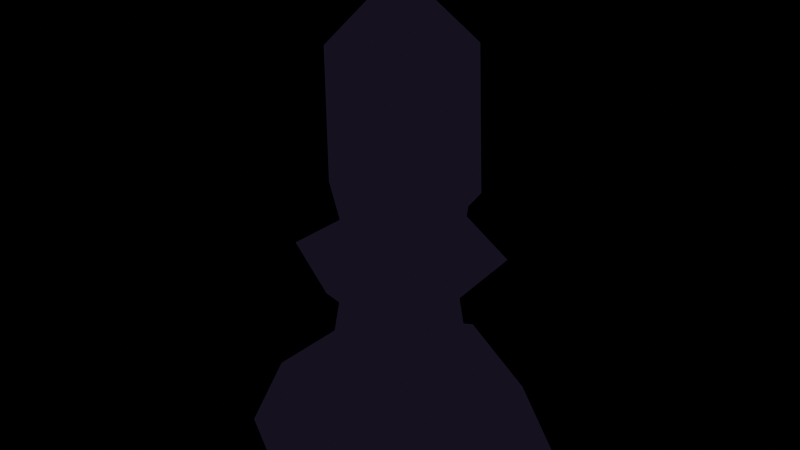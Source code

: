 # Source: prism.blend  (saved by Blender 5.2.45; exported with 4.5.12 LTS)
import bpy
from mathutils import Matrix  # noqa: F401  (used for matrix-valued properties, if any)

bpy.ops.wm.read_factory_settings(use_empty=True)
scene = bpy.context.scene
scene.name = 'Scene'

# ---- materials (node trees are filled in below, after node groups)
mat_toon = bpy.data.materials.new('toon')
mat_toon.use_backface_culling = True
mat_toon.diffuse_color = (1.0, 1.0, 1.0, 1.0)
mat_outline = bpy.data.materials.new('outline')
mat_outline.use_backface_culling = True
mat_outline.diffuse_color = (0.01229, 0.008023, 0.01938, 1.0)

# ---- material node trees
mat_toon.use_nodes = True; mat_toon.node_tree.nodes.clear()
_N = mat_toon.node_tree.nodes; _L = mat_toon.node_tree.links
n0 = _N.new('ShaderNodeOutputMaterial'); n0.name = 'Material Output'; n0.location = (0, 0)
n1 = _N.new('ShaderNodeVertexColor'); n1.name = 'Color Attribute'; n1.location = (0, 0)
n1.layer_name = 'Color'
n2 = _N.new('ShaderNodeBsdfDiffuse'); n2.name = 'Diffuse BSDF'; n2.location = (0, 0)
n2.width = 160
n3 = _N.new('ShaderNodeShaderToRGB'); n3.name = 'Shader to RGB'; n3.location = (0, 0)
n4 = _N.new('ShaderNodeValToRGB'); n4.name = 'Color Ramp'; n4.location = (0, 0)
n4.color_ramp.interpolation = 'CONSTANT'
while len(n4.color_ramp.elements) > 1: n4.color_ramp.elements.remove(n4.color_ramp.elements[-1])
n4.color_ramp.elements[0].position = 0.0; n4.color_ramp.elements[0].color = (0.62, 0.56, 0.72, 1.0)
_e = n4.color_ramp.elements.new(0.32); _e.color = (1.0, 1.0, 1.0, 1.0)
n5 = _N.new('ShaderNodeMixRGB'); n5.name = 'Mix (Legacy)'; n5.location = (0, 0)
n5.blend_type = 'MULTIPLY'
n5.inputs[0].default_value = 1.0
n6 = _N.new('ShaderNodeEmission'); n6.name = 'Emission'; n6.location = (0, 0)
_L.new(n2.outputs[0], n3.inputs[0])
_L.new(n3.outputs[0], n4.inputs[0])
_L.new(n1.outputs[0], n5.inputs[1])
_L.new(n4.outputs[0], n5.inputs[2])
_L.new(n5.outputs[0], n6.inputs[0])
_L.new(n6.outputs[0], n0.inputs[0])
n0.is_active_output = True
mat_outline.use_nodes = True; mat_outline.node_tree.nodes.clear()
_N = mat_outline.node_tree.nodes; _L = mat_outline.node_tree.links
n0 = _N.new('ShaderNodeOutputMaterial'); n0.name = 'Material Output'; n0.location = (0, 0)
n1 = _N.new('ShaderNodeEmission'); n1.name = 'Emission'; n1.location = (0, 0)
n1.inputs[0].default_value = (0.01229, 0.008023, 0.01938, 1.0)
_L.new(n1.outputs[0], n0.inputs[0])
n0.is_active_output = True

# ---- meshes
me_prism = bpy.data.meshes.new('prism')
me_prism.from_pydata([(0.0, 0.56, 0.0), (-0.485, 0.28, 0.0), (-0.485, -0.28, 0.0), (-6.858e-17, -0.56, 0.0), (0.485, -0.28, 0.0), (0.485, 0.28, 0.0), (0.0, 0.44, 0.26), (-0.3811, 0.22, 0.26), (-0.3811, -0.22, 0.26), (-5.388e-17, -0.44, 0.26), (0.3811, -0.22, 0.26), (0.3811, 0.22, 0.26), (0.0, 0.26, 0.26), (-0.2252, 0.13, 0.26), (-0.2252, -0.13, 0.26), (-3.184e-17, -0.26, 0.26), (0.2252, -0.13, 0.26), (0.2252, 0.13, 0.26), (0.0, 0.2, 0.62), (-0.1732, 0.1, 0.62), (-0.1732, -0.1, 0.62), (-2.449e-17, -0.2, 0.62), (0.1732, -0.1, 0.62), (0.1732, 0.1, 0.62), (0.0, 0.2, 0.62), (-0.1732, 0.1, 0.62), (-0.1732, -0.1, 0.62), (-2.449e-17, -0.2, 0.62), (0.1732, -0.1, 0.62), (0.1732, 0.1, 0.62), (0.0, 0.36, 0.78), (-0.3118, 0.18, 0.78), (-0.3118, -0.18, 0.78), (-4.409e-17, -0.36, 0.78), (0.3118, -0.18, 0.78), (0.3118, 0.18, 0.78), (0.0, 0.0, 0.6952), (0.23, -0.105, 1.008), (-0.0293, -0.2556, 1.003), (-0.2642, -0.05356, 0.9897), (-0.1242, 0.22, 1.008), (0.1811, 0.1974, 0.9915), (0.09497, -0.1681, 1.488), (-0.1553, -0.1692, 1.527), (-0.2453, 0.112, 1.57), (0.02791, 0.2434, 1.544), (0.2608, 0.05287, 1.567), (0.0, 0.0, 1.762), (0.1046, 0.02581, 0.7743), (0.2165, -0.06514, 0.8618), (0.1317, -0.0908, 0.9002), (0.05778, -0.0111, 0.9236), (0.1515, 0.04508, 0.9438), (0.2295, 0.03467, 0.8837), (0.2674, -0.1822, 1.078), (0.175, -0.1218, 1.099), (0.1823, -0.03383, 1.148), (0.2818, -0.001127, 1.12), (0.3049, -0.07868, 1.056), (0.2925, -0.1235, 1.219), (0.0, 0.5708, -0.005239), (-0.4943, 0.2854, -0.005239), (-0.4943, -0.2854, -0.005239), (-6.858e-17, -0.5708, -0.005239), (0.4943, -0.2854, -0.005239), (0.4943, 0.2854, -0.005239), (0.0, 0.4478, 0.2691), (-0.3878, 0.2239, 0.2691), (-0.3878, -0.2239, 0.2691), (-5.388e-17, -0.4478, 0.2691), (0.3878, -0.2239, 0.2691), (0.3878, 0.2239, 0.2691), (0.0, 0.2701, 0.2536), (-0.2339, 0.1351, 0.2536), (-0.2339, -0.1351, 0.2536), (-3.184e-17, -0.2701, 0.2536), (0.2339, -0.1351, 0.2536), (0.2339, 0.1351, 0.2536), (-4.788e-10, 0.209, 0.6279), (-0.181, 0.1045, 0.6279), (-0.181, -0.1045, 0.6279), (-4.788e-10, -0.209, 0.6279), (0.181, -0.1045, 0.6279), (0.181, 0.1045, 0.6279), (3.5e-10, 0.2058, 0.6095), (-0.1782, 0.1029, 0.6095), (-0.1782, -0.1029, 0.6095), (-4.666e-10, -0.2058, 0.6095), (0.1782, -0.1029, 0.6095), (0.1782, 0.1029, 0.6095), (1.546e-09, 0.3714, 0.7837), (-0.3217, 0.1857, 0.7837), (-0.3217, -0.1857, 0.7837), (-4.409e-17, -0.3714, 0.7837), (0.3217, -0.1857, 0.7837), (0.3217, 0.1857, 0.7837), (9.665e-05, -4.311e-05, 0.6832), (0.2402, -0.1102, 1.004), (-0.03017, -0.267, 0.9995), (-0.2752, -0.05586, 0.9855), (-0.1297, 0.2299, 1.004), (0.1887, 0.2057, 0.9873), (0.09999, -0.1783, 1.492), (-0.1615, -0.1783, 1.532), (-0.2552, 0.1162, 1.576), (0.02917, 0.2544, 1.549), (0.2714, 0.05395, 1.572), (0.0002975, -0.001274, 1.774), (0.1002, 0.02946, 0.7637), (0.2229, -0.07096, 0.8534), (0.1265, -0.1007, 0.8959), (0.04589, -0.009794, 0.9246), (0.149, 0.05665, 0.9456), (0.2373, 0.04253, 0.8792), (0.2709, -0.1937, 1.078), (0.1665, -0.129, 1.103), (0.1755, -0.02903, 1.156), (0.2883, 0.007973, 1.124), (0.3167, -0.07914, 1.054), (0.297, -0.1271, 1.229)], [], [(0, 1, 7, 6), (1, 2, 8, 7), (2, 3, 9, 8), (3, 4, 10, 9), (4, 5, 11, 10), (5, 0, 6, 11), (5, 4, 3, 2, 1, 0), (6, 7, 8, 9, 10, 11), (12, 13, 19, 18), (13, 14, 20, 19), (14, 15, 21, 20), (15, 16, 22, 21), (16, 17, 23, 22), (17, 12, 18, 23), (17, 16, 15, 14, 13, 12), (18, 19, 20, 21, 22, 23), (24, 25, 31, 30), (25, 26, 32, 31), (26, 27, 33, 32), (27, 28, 34, 33), (28, 29, 35, 34), (29, 24, 30, 35), (29, 28, 27, 26, 25, 24), (30, 31, 32, 33, 34, 35), (36, 37, 38), (37, 36, 41), (36, 38, 39), (36, 39, 40), (36, 40, 41), (37, 41, 46), (38, 37, 42), (39, 38, 43), (40, 39, 44), (41, 40, 45), (37, 46, 42), (38, 42, 43), (39, 43, 44), (40, 44, 45), (41, 45, 46), (42, 46, 47), (43, 42, 47), (44, 43, 47), (45, 44, 47), (46, 45, 47), (48, 49, 50), (49, 48, 53), (48, 50, 51), (48, 51, 52), (48, 52, 53), (49, 53, 58), (50, 49, 54), (51, 50, 55), (52, 51, 56), (53, 52, 57), (49, 58, 54), (50, 54, 55), (51, 55, 56), (52, 56, 57), (53, 57, 58), (54, 58, 59), (55, 54, 59), (56, 55, 59), (57, 56, 59), (58, 57, 59), (60, 66, 67, 61), (61, 67, 68, 62), (62, 68, 69, 63), (63, 69, 70, 64), (64, 70, 71, 65), (65, 71, 66, 60), (65, 60, 61, 62, 63, 64), (66, 71, 70, 69, 68, 67), (72, 78, 79, 73), (73, 79, 80, 74), (74, 80, 81, 75), (75, 81, 82, 76), (76, 82, 83, 77), (77, 83, 78, 72), (77, 72, 73, 74, 75, 76), (78, 83, 82, 81, 80, 79), (84, 90, 91, 85), (85, 91, 92, 86), (86, 92, 93, 87), (87, 93, 94, 88), (88, 94, 95, 89), (89, 95, 90, 84), (89, 84, 85, 86, 87, 88), (90, 95, 94, 93, 92, 91), (96, 98, 97), (97, 101, 96), (96, 99, 98), (96, 100, 99), (96, 101, 100), (97, 106, 101), (98, 102, 97), (99, 103, 98), (100, 104, 99), (101, 105, 100), (97, 102, 106), (98, 103, 102), (99, 104, 103), (100, 105, 104), (101, 106, 105), (102, 107, 106), (103, 107, 102), (104, 107, 103), (105, 107, 104), (106, 107, 105), (108, 110, 109), (109, 113, 108), (108, 111, 110), (108, 112, 111), (108, 113, 112), (109, 118, 113), (110, 114, 109), (111, 115, 110), (112, 116, 111), (113, 117, 112), (109, 114, 118), (110, 115, 114), (111, 116, 115), (112, 117, 116), (113, 118, 117), (114, 119, 118), (115, 119, 114), (116, 119, 115), (117, 119, 116), (118, 119, 117)])
me_prism.polygons.foreach_set('material_index', [0, 0, 0, 0, 0, 0, 0, 0, 0, 0, 0, 0, 0, 0, 0, 0, 0, 0, 0, 0, 0, 0, 0, 0, 0, 0, 0, 0, 0, 0, 0, 0, 0, 0, 0, 0, 0, 0, 0, 0, 0, 0, 0, 0, 0, 0, 0, 0, 0, 0, 0, 0, 0, 0, 0, 0, 0, 0, 0, 0, 0, 0, 0, 0, 1, 1, 1, 1, 1, 1, 1, 1, 1, 1, 1, 1, 1, 1, 1, 1, 1, 1, 1, 1, 1, 1, 1, 1, 1, 1, 1, 1, 1, 1, 1, 1, 1, 1, 1, 1, 1, 1, 1, 1, 1, 1, 1, 1, 1, 1, 1, 1, 1, 1, 1, 1, 1, 1, 1, 1, 1, 1, 1, 1, 1, 1, 1, 1])
_ca = me_prism.color_attributes.new('Color', 'BYTE_COLOR', 'CORNER')
_ca.data.foreach_set('color', [0.1441, 0.1329, 0.1144, 1.0, 0.1441, 0.1329, 0.1144, 1.0, 0.1441, 0.1329, 0.1144, 1.0, 0.1441, 0.1329, 0.1144, 1.0, 0.1441, 0.1329, 0.1144, 1.0, 0.1441, 0.1329, 0.1144, 1.0, 0.1441, 0.1329, 0.1144, 1.0, 0.1441, 0.1329, 0.1144, 1.0, 0.1441, 0.1329, 0.1144, 1.0, 0.1441, 0.1329, 0.1144, 1.0, 0.1441, 0.1329, 0.1144, 1.0, 0.1441, 0.1329, 0.1144, 1.0, 0.1441, 0.1329, 0.1144, 1.0, 0.1441, 0.1329, 0.1144, 1.0, 0.1441, 0.1329, 0.1144, 1.0, 0.1441, 0.1329, 0.1144, 1.0, 0.1441, 0.1329, 0.1144, 1.0, 0.1441, 0.1329, 0.1144, 1.0, 0.1441, 0.1329, 0.1144, 1.0, 0.1441, 0.1329, 0.1144, 1.0, 0.1441, 0.1329, 0.1144, 1.0, 0.1441, 0.1329, 0.1144, 1.0, 0.1441, 0.1329, 0.1144, 1.0, 0.1441, 0.1329, 0.1144, 1.0, 0.1441, 0.1329, 0.1144, 1.0, 0.1441, 0.1329, 0.1144, 1.0, 0.1441, 0.1329, 0.1144, 1.0, 0.1441, 0.1329, 0.1144, 1.0, 0.1441, 0.1329, 0.1144, 1.0, 0.1441, 0.1329, 0.1144, 1.0, 0.1441, 0.1329, 0.1144, 1.0, 0.1441, 0.1329, 0.1144, 1.0, 0.1441, 0.1329, 0.1144, 1.0, 0.1441, 0.1329, 0.1144, 1.0, 0.1441, 0.1329, 0.1144, 1.0, 0.1441, 0.1329, 0.1144, 1.0, 0.2542, 0.2346, 0.2016, 1.0, 0.2542, 0.2346, 0.2016, 1.0, 0.2542, 0.2346, 0.2016, 1.0, 0.2542, 0.2346, 0.2016, 1.0, 0.2542, 0.2346, 0.2016, 1.0, 0.2542, 0.2346, 0.2016, 1.0, 0.2542, 0.2346, 0.2016, 1.0, 0.2542, 0.2346, 0.2016, 1.0, 0.2542, 0.2346, 0.2016, 1.0, 0.2542, 0.2346, 0.2016, 1.0, 0.2542, 0.2346, 0.2016, 1.0, 0.2542, 0.2346, 0.2016, 1.0, 0.2542, 0.2346, 0.2016, 1.0, 0.2542, 0.2346, 0.2016, 1.0, 0.2542, 0.2346, 0.2016, 1.0, 0.2542, 0.2346, 0.2016, 1.0, 0.2542, 0.2346, 0.2016, 1.0, 0.2542, 0.2346, 0.2016, 1.0, 0.2542, 0.2346, 0.2016, 1.0, 0.2542, 0.2346, 0.2016, 1.0, 0.2542, 0.2346, 0.2016, 1.0, 0.2542, 0.2346, 0.2016, 1.0, 0.2542, 0.2346, 0.2016, 1.0, 0.2542, 0.2346, 0.2016, 1.0, 0.2542, 0.2346, 0.2016, 1.0, 0.2542, 0.2346, 0.2016, 1.0, 0.2542, 0.2346, 0.2016, 1.0, 0.2542, 0.2346, 0.2016, 1.0, 0.2542, 0.2346, 0.2016, 1.0, 0.2542, 0.2346, 0.2016, 1.0, 0.2542, 0.2346, 0.2016, 1.0, 0.2542, 0.2346, 0.2016, 1.0, 0.2542, 0.2346, 0.2016, 1.0, 0.2542, 0.2346, 0.2016, 1.0, 0.2542, 0.2346, 0.2016, 1.0, 0.2542, 0.2346, 0.2016, 1.0, 0.06848, 0.06125, 0.08022, 1.0, 0.06848, 0.06125, 0.08022, 1.0, 0.06848, 0.06125, 0.08022, 1.0, 0.06848, 0.06125, 0.08022, 1.0, 0.06848, 0.06125, 0.08022, 1.0, 0.06848, 0.06125, 0.08022, 1.0, 0.06848, 0.06125, 0.08022, 1.0, 0.06848, 0.06125, 0.08022, 1.0, 0.06848, 0.06125, 0.08022, 1.0, 0.06848, 0.06125, 0.08022, 1.0, 0.06848, 0.06125, 0.08022, 1.0, 0.06848, 0.06125, 0.08022, 1.0, 0.06848, 0.06125, 0.08022, 1.0, 0.06848, 0.06125, 0.08022, 1.0, 0.06848, 0.06125, 0.08022, 1.0, 0.06848, 0.06125, 0.08022, 1.0, 0.06848, 0.06125, 0.08022, 1.0, 0.06848, 0.06125, 0.08022, 1.0, 0.06848, 0.06125, 0.08022, 1.0, 0.06848, 0.06125, 0.08022, 1.0, 0.06848, 0.06125, 0.08022, 1.0, 0.06848, 0.06125, 0.08022, 1.0, 0.06848, 0.06125, 0.08022, 1.0, 0.06848, 0.06125, 0.08022, 1.0, 0.06848, 0.06125, 0.08022, 1.0, 0.06848, 0.06125, 0.08022, 1.0, 0.06848, 0.06125, 0.08022, 1.0, 0.06848, 0.06125, 0.08022, 1.0, 0.06848, 0.06125, 0.08022, 1.0, 0.06848, 0.06125, 0.08022, 1.0, 0.06848, 0.06125, 0.08022, 1.0, 0.06848, 0.06125, 0.08022, 1.0, 0.06848, 0.06125, 0.08022, 1.0, 0.06848, 0.06125, 0.08022, 1.0, 0.06848, 0.06125, 0.08022, 1.0, 0.06848, 0.06125, 0.08022, 1.0, 0.1529, 0.09084, 0.552, 1.0, 0.1529, 0.09084, 0.552, 1.0, 0.1529, 0.09084, 0.552, 1.0, 0.1529, 0.09084, 0.552, 1.0, 0.1529, 0.09084, 0.552, 1.0, 0.1529, 0.09084, 0.552, 1.0, 0.1529, 0.09084, 0.552, 1.0, 0.1529, 0.09084, 0.552, 1.0, 0.1529, 0.09084, 0.552, 1.0, 0.1529, 0.09084, 0.552, 1.0, 0.1529, 0.09084, 0.552, 1.0, 0.1529, 0.09084, 0.552, 1.0, 0.1529, 0.09084, 0.552, 1.0, 0.1529, 0.09084, 0.552, 1.0, 0.1529, 0.09084, 0.552, 1.0, 0.3813, 0.2502, 0.8879, 1.0, 0.3813, 0.2502, 0.8879, 1.0, 0.3813, 0.2502, 0.8879, 1.0, 0.3813, 0.2502, 0.8879, 1.0, 0.3813, 0.2502, 0.8879, 1.0, 0.3813, 0.2502, 0.8879, 1.0, 0.3813, 0.2502, 0.8879, 1.0, 0.3813, 0.2502, 0.8879, 1.0, 0.3813, 0.2502, 0.8879, 1.0, 0.3813, 0.2502, 0.8879, 1.0, 0.3813, 0.2502, 0.8879, 1.0, 0.3813, 0.2502, 0.8879, 1.0, 0.3813, 0.2502, 0.8879, 1.0, 0.3813, 0.2502, 0.8879, 1.0, 0.3813, 0.2502, 0.8879, 1.0, 0.3813, 0.2502, 0.8879, 1.0, 0.3813, 0.2502, 0.8879, 1.0, 0.3813, 0.2502, 0.8879, 1.0, 0.3813, 0.2502, 0.8879, 1.0, 0.3813, 0.2502, 0.8879, 1.0, 0.3813, 0.2502, 0.8879, 1.0, 0.3813, 0.2502, 0.8879, 1.0, 0.3813, 0.2502, 0.8879, 1.0, 0.3813, 0.2502, 0.8879, 1.0, 0.3813, 0.2502, 0.8879, 1.0, 0.3813, 0.2502, 0.8879, 1.0, 0.3813, 0.2502, 0.8879, 1.0, 0.3813, 0.2502, 0.8879, 1.0, 0.3813, 0.2502, 0.8879, 1.0, 0.3813, 0.2502, 0.8879, 1.0, 0.6939, 0.552, 1.0, 1.0, 0.6939, 0.552, 1.0, 1.0, 0.6939, 0.552, 1.0, 1.0, 0.6939, 0.552, 1.0, 1.0, 0.6939, 0.552, 1.0, 1.0, 0.6939, 0.552, 1.0, 1.0, 0.6939, 0.552, 1.0, 1.0, 0.6939, 0.552, 1.0, 1.0, 0.6939, 0.552, 1.0, 1.0, 0.6939, 0.552, 1.0, 1.0, 0.6939, 0.552, 1.0, 1.0, 0.6939, 0.552, 1.0, 1.0, 0.6939, 0.552, 1.0, 1.0, 0.6939, 0.552, 1.0, 1.0, 0.6939, 0.552, 1.0, 1.0, 0.1529, 0.09084, 0.552, 1.0, 0.1529, 0.09084, 0.552, 1.0, 0.1529, 0.09084, 0.552, 1.0, 0.1529, 0.09084, 0.552, 1.0, 0.1529, 0.09084, 0.552, 1.0, 0.1529, 0.09084, 0.552, 1.0, 0.1529, 0.09084, 0.552, 1.0, 0.1529, 0.09084, 0.552, 1.0, 0.1529, 0.09084, 0.552, 1.0, 0.3813, 0.2502, 0.8879, 1.0, 0.3813, 0.2502, 0.8879, 1.0, 0.3813, 0.2502, 0.8879, 1.0, 0.3813, 0.2502, 0.8879, 1.0, 0.3813, 0.2502, 0.8879, 1.0, 0.3813, 0.2502, 0.8879, 1.0, 0.1529, 0.09084, 0.552, 1.0, 0.1529, 0.09084, 0.552, 1.0, 0.1529, 0.09084, 0.552, 1.0, 0.1529, 0.09084, 0.552, 1.0, 0.1529, 0.09084, 0.552, 1.0, 0.1529, 0.09084, 0.552, 1.0, 0.3813, 0.2502, 0.8879, 1.0, 0.3813, 0.2502, 0.8879, 1.0, 0.3813, 0.2502, 0.8879, 1.0, 0.3813, 0.2502, 0.8879, 1.0, 0.3813, 0.2502, 0.8879, 1.0, 0.3813, 0.2502, 0.8879, 1.0, 0.3813, 0.2502, 0.8879, 1.0, 0.3813, 0.2502, 0.8879, 1.0, 0.3813, 0.2502, 0.8879, 1.0, 0.1529, 0.09084, 0.552, 1.0, 0.1529, 0.09084, 0.552, 1.0, 0.1529, 0.09084, 0.552, 1.0, 0.3813, 0.2502, 0.8879, 1.0, 0.3813, 0.2502, 0.8879, 1.0, 0.3813, 0.2502, 0.8879, 1.0, 0.6939, 0.552, 1.0, 1.0, 0.6939, 0.552, 1.0, 1.0, 0.6939, 0.552, 1.0, 1.0, 0.3813, 0.2502, 0.8879, 1.0, 0.3813, 0.2502, 0.8879, 1.0, 0.3813, 0.2502, 0.8879, 1.0, 0.3813, 0.2502, 0.8879, 1.0, 0.3813, 0.2502, 0.8879, 1.0, 0.3813, 0.2502, 0.8879, 1.0, 0.3813, 0.2502, 0.8879, 1.0, 0.3813, 0.2502, 0.8879, 1.0, 0.3813, 0.2502, 0.8879, 1.0, 0.6939, 0.552, 1.0, 1.0, 0.6939, 0.552, 1.0, 1.0, 0.6939, 0.552, 1.0, 1.0, 0.6939, 0.552, 1.0, 1.0, 0.6939, 0.552, 1.0, 1.0, 0.6939, 0.552, 1.0, 1.0, 0.6939, 0.552, 1.0, 1.0, 0.6939, 0.552, 1.0, 1.0, 0.6939, 0.552, 1.0, 1.0, 0.3813, 0.2502, 0.8879, 1.0, 0.3813, 0.2502, 0.8879, 1.0, 0.3813, 0.2502, 0.8879, 1.0, 0.02956, 0.02519, 0.02843, 1.0, 0.02956, 0.02519, 0.02843, 1.0, 0.02956, 0.02519, 0.02843, 1.0, 0.02956, 0.02519, 0.02843, 1.0, 0.02956, 0.02519, 0.02843, 1.0, 0.02956, 0.02519, 0.02843, 1.0, 0.02956, 0.02519, 0.02843, 1.0, 0.02956, 0.02519, 0.02843, 1.0, 0.02956, 0.02519, 0.02843, 1.0, 0.02956, 0.02519, 0.02843, 1.0, 0.02956, 0.02519, 0.02843, 1.0, 0.02956, 0.02519, 0.02843, 1.0, 0.02956, 0.02519, 0.02843, 1.0, 0.02956, 0.02519, 0.02843, 1.0, 0.02956, 0.02519, 0.02843, 1.0, 0.02956, 0.02519, 0.02843, 1.0, 0.02956, 0.02519, 0.02843, 1.0, 0.02956, 0.02519, 0.02843, 1.0, 0.02956, 0.02519, 0.02843, 1.0, 0.02956, 0.02519, 0.02843, 1.0, 0.02956, 0.02519, 0.02843, 1.0, 0.02956, 0.02519, 0.02843, 1.0, 0.02956, 0.02519, 0.02843, 1.0, 0.02956, 0.02519, 0.02843, 1.0, 0.02956, 0.02519, 0.02843, 1.0, 0.02956, 0.02519, 0.02843, 1.0, 0.02956, 0.02519, 0.02843, 1.0, 0.02956, 0.02519, 0.02843, 1.0, 0.02956, 0.02519, 0.02843, 1.0, 0.02956, 0.02519, 0.02843, 1.0, 0.02956, 0.02519, 0.02843, 1.0, 0.02956, 0.02519, 0.02843, 1.0, 0.02956, 0.02519, 0.02843, 1.0, 0.02956, 0.02519, 0.02843, 1.0, 0.02956, 0.02519, 0.02843, 1.0, 0.02956, 0.02519, 0.02843, 1.0, 0.04817, 0.04231, 0.04231, 1.0, 0.04817, 0.04231, 0.04231, 1.0, 0.04817, 0.04231, 0.04231, 1.0, 0.04817, 0.04231, 0.04231, 1.0, 0.04817, 0.04231, 0.04231, 1.0, 0.04817, 0.04231, 0.04231, 1.0, 0.04817, 0.04231, 0.04231, 1.0, 0.04817, 0.04231, 0.04231, 1.0, 0.04817, 0.04231, 0.04231, 1.0, 0.04817, 0.04231, 0.04231, 1.0, 0.04817, 0.04231, 0.04231, 1.0, 0.04817, 0.04231, 0.04231, 1.0, 0.04817, 0.04231, 0.04231, 1.0, 0.04817, 0.04231, 0.04231, 1.0, 0.04817, 0.04231, 0.04231, 1.0, 0.04817, 0.04231, 0.04231, 1.0, 0.04817, 0.04231, 0.04231, 1.0, 0.04817, 0.04231, 0.04231, 1.0, 0.04817, 0.04231, 0.04231, 1.0, 0.04817, 0.04231, 0.04231, 1.0, 0.04817, 0.04231, 0.04231, 1.0, 0.04817, 0.04231, 0.04231, 1.0, 0.04817, 0.04231, 0.04231, 1.0, 0.04817, 0.04231, 0.04231, 1.0, 0.04817, 0.04231, 0.04231, 1.0, 0.04817, 0.04231, 0.04231, 1.0, 0.04817, 0.04231, 0.04231, 1.0, 0.04817, 0.04231, 0.04231, 1.0, 0.04817, 0.04231, 0.04231, 1.0, 0.04817, 0.04231, 0.04231, 1.0, 0.04817, 0.04231, 0.04231, 1.0, 0.04817, 0.04231, 0.04231, 1.0, 0.04817, 0.04231, 0.04231, 1.0, 0.04817, 0.04231, 0.04231, 1.0, 0.04817, 0.04231, 0.04231, 1.0, 0.04817, 0.04231, 0.04231, 1.0, 0.01764, 0.01444, 0.02315, 1.0, 0.01764, 0.01444, 0.02315, 1.0, 0.01764, 0.01444, 0.02315, 1.0, 0.01764, 0.01444, 0.02315, 1.0, 0.01764, 0.01444, 0.02315, 1.0, 0.01764, 0.01444, 0.02315, 1.0, 0.01764, 0.01444, 0.02315, 1.0, 0.01764, 0.01444, 0.02315, 1.0, 0.01764, 0.01444, 0.02315, 1.0, 0.01764, 0.01444, 0.02315, 1.0, 0.01764, 0.01444, 0.02315, 1.0, 0.01764, 0.01444, 0.02315, 1.0, 0.01764, 0.01444, 0.02315, 1.0, 0.01764, 0.01444, 0.02315, 1.0, 0.01764, 0.01444, 0.02315, 1.0, 0.01764, 0.01444, 0.02315, 1.0, 0.01764, 0.01444, 0.02315, 1.0, 0.01764, 0.01444, 0.02315, 1.0, 0.01764, 0.01444, 0.02315, 1.0, 0.01764, 0.01444, 0.02315, 1.0, 0.01764, 0.01444, 0.02315, 1.0, 0.01764, 0.01444, 0.02315, 1.0, 0.01764, 0.01444, 0.02315, 1.0, 0.01764, 0.01444, 0.02315, 1.0, 0.01764, 0.01444, 0.02315, 1.0, 0.01764, 0.01444, 0.02315, 1.0, 0.01764, 0.01444, 0.02315, 1.0, 0.01764, 0.01444, 0.02315, 1.0, 0.01764, 0.01444, 0.02315, 1.0, 0.01764, 0.01444, 0.02315, 1.0, 0.01764, 0.01444, 0.02315, 1.0, 0.01764, 0.01444, 0.02315, 1.0, 0.01764, 0.01444, 0.02315, 1.0, 0.01764, 0.01444, 0.02315, 1.0, 0.01764, 0.01444, 0.02315, 1.0, 0.01764, 0.01444, 0.02315, 1.0, 0.03071, 0.01938, 0.0999, 1.0, 0.03071, 0.01938, 0.0999, 1.0, 0.03071, 0.01938, 0.0999, 1.0, 0.03071, 0.01938, 0.0999, 1.0, 0.03071, 0.01938, 0.0999, 1.0, 0.03071, 0.01938, 0.0999, 1.0, 0.03071, 0.01938, 0.0999, 1.0, 0.03071, 0.01938, 0.0999, 1.0, 0.03071, 0.01938, 0.0999, 1.0, 0.03071, 0.01938, 0.0999, 1.0, 0.03071, 0.01938, 0.0999, 1.0, 0.03071, 0.01938, 0.0999, 1.0, 0.03071, 0.01938, 0.0999, 1.0, 0.03071, 0.01938, 0.0999, 1.0, 0.03071, 0.01938, 0.0999, 1.0, 0.06848, 0.04374, 0.1529, 1.0, 0.06848, 0.04374, 0.1529, 1.0, 0.06848, 0.04374, 0.1529, 1.0, 0.06848, 0.04374, 0.1529, 1.0, 0.06848, 0.04374, 0.1529, 1.0, 0.06848, 0.04374, 0.1529, 1.0, 0.06848, 0.04374, 0.1529, 1.0, 0.06848, 0.04374, 0.1529, 1.0, 0.06848, 0.04374, 0.1529, 1.0, 0.06848, 0.04374, 0.1529, 1.0, 0.06848, 0.04374, 0.1529, 1.0, 0.06848, 0.04374, 0.1529, 1.0, 0.06848, 0.04374, 0.1529, 1.0, 0.06848, 0.04374, 0.1529, 1.0, 0.06848, 0.04374, 0.1529, 1.0, 0.06848, 0.04374, 0.1529, 1.0, 0.06848, 0.04374, 0.1529, 1.0, 0.06848, 0.04374, 0.1529, 1.0, 0.06848, 0.04374, 0.1529, 1.0, 0.06848, 0.04374, 0.1529, 1.0, 0.06848, 0.04374, 0.1529, 1.0, 0.06848, 0.04374, 0.1529, 1.0, 0.06848, 0.04374, 0.1529, 1.0, 0.06848, 0.04374, 0.1529, 1.0, 0.06848, 0.04374, 0.1529, 1.0, 0.06848, 0.04374, 0.1529, 1.0, 0.06848, 0.04374, 0.1529, 1.0, 0.06848, 0.04374, 0.1529, 1.0, 0.06848, 0.04374, 0.1529, 1.0, 0.06848, 0.04374, 0.1529, 1.0, 0.117, 0.09306, 0.1714, 1.0, 0.117, 0.09306, 0.1714, 1.0, 0.117, 0.09306, 0.1714, 1.0, 0.117, 0.09306, 0.1714, 1.0, 0.117, 0.09306, 0.1714, 1.0, 0.117, 0.09306, 0.1714, 1.0, 0.117, 0.09306, 0.1714, 1.0, 0.117, 0.09306, 0.1714, 1.0, 0.117, 0.09306, 0.1714, 1.0, 0.117, 0.09306, 0.1714, 1.0, 0.117, 0.09306, 0.1714, 1.0, 0.117, 0.09306, 0.1714, 1.0, 0.117, 0.09306, 0.1714, 1.0, 0.117, 0.09306, 0.1714, 1.0, 0.117, 0.09306, 0.1714, 1.0, 0.03071, 0.01938, 0.0999, 1.0, 0.03071, 0.01938, 0.0999, 1.0, 0.03071, 0.01938, 0.0999, 1.0, 0.03071, 0.01938, 0.0999, 1.0, 0.03071, 0.01938, 0.0999, 1.0, 0.03071, 0.01938, 0.0999, 1.0, 0.03071, 0.01938, 0.0999, 1.0, 0.03071, 0.01938, 0.0999, 1.0, 0.03071, 0.01938, 0.0999, 1.0, 0.06848, 0.04374, 0.1529, 1.0, 0.06848, 0.04374, 0.1529, 1.0, 0.06848, 0.04374, 0.1529, 1.0, 0.06848, 0.04374, 0.1529, 1.0, 0.06848, 0.04374, 0.1529, 1.0, 0.06848, 0.04374, 0.1529, 1.0, 0.03071, 0.01938, 0.0999, 1.0, 0.03071, 0.01938, 0.0999, 1.0, 0.03071, 0.01938, 0.0999, 1.0, 0.03071, 0.01938, 0.0999, 1.0, 0.03071, 0.01938, 0.0999, 1.0, 0.03071, 0.01938, 0.0999, 1.0, 0.06848, 0.04374, 0.1529, 1.0, 0.06848, 0.04374, 0.1529, 1.0, 0.06848, 0.04374, 0.1529, 1.0, 0.06848, 0.04374, 0.1529, 1.0, 0.06848, 0.04374, 0.1529, 1.0, 0.06848, 0.04374, 0.1529, 1.0, 0.06848, 0.04374, 0.1529, 1.0, 0.06848, 0.04374, 0.1529, 1.0, 0.06848, 0.04374, 0.1529, 1.0, 0.03071, 0.01938, 0.0999, 1.0, 0.03071, 0.01938, 0.0999, 1.0, 0.03071, 0.01938, 0.0999, 1.0, 0.06848, 0.04374, 0.1529, 1.0, 0.06848, 0.04374, 0.1529, 1.0, 0.06848, 0.04374, 0.1529, 1.0, 0.117, 0.09306, 0.1714, 1.0, 0.117, 0.09306, 0.1714, 1.0, 0.117, 0.09306, 0.1714, 1.0, 0.06848, 0.04374, 0.1529, 1.0, 0.06848, 0.04374, 0.1529, 1.0, 0.06848, 0.04374, 0.1529, 1.0, 0.06848, 0.04374, 0.1529, 1.0, 0.06848, 0.04374, 0.1529, 1.0, 0.06848, 0.04374, 0.1529, 1.0, 0.06848, 0.04374, 0.1529, 1.0, 0.06848, 0.04374, 0.1529, 1.0, 0.06848, 0.04374, 0.1529, 1.0, 0.117, 0.09306, 0.1714, 1.0, 0.117, 0.09306, 0.1714, 1.0, 0.117, 0.09306, 0.1714, 1.0, 0.117, 0.09306, 0.1714, 1.0, 0.117, 0.09306, 0.1714, 1.0, 0.117, 0.09306, 0.1714, 1.0, 0.117, 0.09306, 0.1714, 1.0, 0.117, 0.09306, 0.1714, 1.0, 0.117, 0.09306, 0.1714, 1.0, 0.06848, 0.04374, 0.1529, 1.0, 0.06848, 0.04374, 0.1529, 1.0, 0.06848, 0.04374, 0.1529, 1.0])
me_prism.materials.append(mat_toon)
me_prism.materials.append(mat_outline)
me_prism.update()

# ---- objects
ob_prism = bpy.data.objects.new('prism', me_prism)

# ---- transforms, parenting, visibility, modifiers, constraints
ob_prism.location = (0.0, 0.0, 0.0)

# ---- collection membership
scene.collection.objects.link(ob_prism)

# ---- scene / render settings (as saved in the file)
scene.frame_start = 1; scene.frame_end = 250; scene.frame_set(1)
scene.render.engine = 'BLENDER_EEVEE_NEXT'
scene.render.fps = 60
scene.render.bake_bias = 0.0
scene.render.bake_samples = 0
scene.render.compositor_device = 'GPU'
scene.eevee.use_volume_custom_range = False
scene.eevee.fast_gi_thickness_near = 0.1
scene.eevee.fast_gi_thickness_far = 0.0
scene.eevee.ray_tracing_options.screen_trace_thickness = 0.1
bpy.context.view_layer.update()

# ---- added for rendering (the .blend has no active camera): camera
cam_auto = bpy.data.cameras.new('AutoCamera')
cam_auto.lens = 50.0
cam_auto.sensor_width = 36.0
cam_auto.clip_end = 1000.0
ob_auto_camera = bpy.data.objects.new('AutoCamera', cam_auto)
scene.collection.objects.link(ob_auto_camera)
ob_auto_camera.location = (2.1592, -2.59104, 2.61172)
ob_auto_camera.rotation_euler = (1.09748, -7.21219e-08, 0.694738)
scene.camera = ob_auto_camera
bpy.context.view_layer.update()

